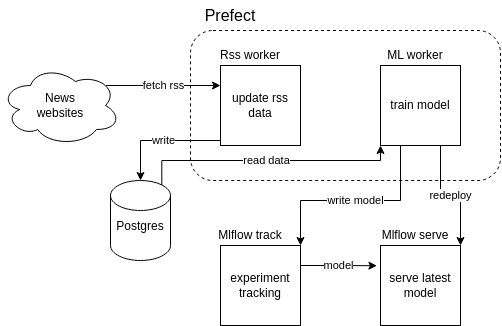

The diagram above was exported from draw.io. Its source (the exported page's mxGraphModel, read from the mxfile embedded in the PNG):
<mxGraphModel dx="1137" dy="703" grid="1" gridSize="10" guides="1" tooltips="1" connect="1" arrows="1" fold="1" page="1" pageScale="1" pageWidth="827" pageHeight="583" background="#ffffff" math="0" shadow="0">
  <root>
    <mxCell id="0" />
    <mxCell id="1" parent="0" />
    <mxCell id="6QlvXmKTNDScI4H9ffr--18" value="read data" style="edgeStyle=orthogonalEdgeStyle;rounded=0;orthogonalLoop=1;jettySize=auto;html=1;exitX=0.855;exitY=0;exitDx=0;exitDy=4.35;exitPerimeter=0;entryX=0;entryY=1;entryDx=0;entryDy=0;labelBackgroundColor=#FFFFFF;fontColor=#000000;strokeColor=#000000;" parent="1" source="6QlvXmKTNDScI4H9ffr--1" target="6QlvXmKTNDScI4H9ffr--8" edge="1">
      <mxGeometry relative="1" as="geometry">
        <Array as="points">
          <mxPoint x="171" y="230" />
          <mxPoint x="390" y="230" />
        </Array>
      </mxGeometry>
    </mxCell>
    <mxCell id="6QlvXmKTNDScI4H9ffr--1" value="Postgres&lt;div&gt;&lt;br&gt;&lt;/div&gt;" style="shape=cylinder3;whiteSpace=wrap;html=1;boundedLbl=1;backgroundOutline=1;size=15;fillColor=none;labelBackgroundColor=#FFFFFF;fontColor=#000000;strokeColor=#000000;" parent="1" vertex="1">
      <mxGeometry x="120" y="250" width="60" height="80" as="geometry" />
    </mxCell>
    <mxCell id="6QlvXmKTNDScI4H9ffr--4" value="" style="rounded=1;whiteSpace=wrap;html=1;fillColor=none;dashed=1;labelBackgroundColor=#FFFFFF;fontColor=#000000;strokeColor=#000000;" parent="1" vertex="1">
      <mxGeometry x="200" y="100" width="310" height="150" as="geometry" />
    </mxCell>
    <mxCell id="6QlvXmKTNDScI4H9ffr--5" value="&lt;font style=&quot;font-size: 16px;&quot;&gt;Prefect&lt;/font&gt;" style="text;html=1;align=center;verticalAlign=middle;whiteSpace=wrap;rounded=0;labelBackgroundColor=#FFFFFF;fontColor=#000000;strokeColor=none;" parent="1" vertex="1">
      <mxGeometry x="200" y="70" width="80" height="30" as="geometry" />
    </mxCell>
    <mxCell id="6QlvXmKTNDScI4H9ffr--16" value="fetch rss" style="edgeStyle=orthogonalEdgeStyle;rounded=0;orthogonalLoop=1;jettySize=auto;html=1;exitX=0.88;exitY=0.25;exitDx=0;exitDy=0;exitPerimeter=0;entryX=0;entryY=0.25;entryDx=0;entryDy=0;labelBackgroundColor=#FFFFFF;fontColor=#000000;strokeColor=#000000;" parent="1" source="6QlvXmKTNDScI4H9ffr--6" target="6QlvXmKTNDScI4H9ffr--7" edge="1">
      <mxGeometry relative="1" as="geometry" />
    </mxCell>
    <mxCell id="6QlvXmKTNDScI4H9ffr--6" value="News&lt;div&gt;websites&lt;/div&gt;" style="ellipse;shape=cloud;whiteSpace=wrap;html=1;fillColor=none;labelBackgroundColor=#FFFFFF;fontColor=#000000;strokeColor=#000000;" parent="1" vertex="1">
      <mxGeometry x="10" y="135" width="120" height="80" as="geometry" />
    </mxCell>
    <mxCell id="6QlvXmKTNDScI4H9ffr--17" value="write" style="edgeStyle=orthogonalEdgeStyle;rounded=0;orthogonalLoop=1;jettySize=auto;html=1;exitX=0;exitY=1;exitDx=0;exitDy=0;labelBackgroundColor=#FFFFFF;fontColor=#000000;strokeColor=#000000;" parent="1" source="6QlvXmKTNDScI4H9ffr--7" target="6QlvXmKTNDScI4H9ffr--1" edge="1">
      <mxGeometry relative="1" as="geometry">
        <Array as="points">
          <mxPoint x="230" y="210" />
          <mxPoint x="150" y="210" />
        </Array>
      </mxGeometry>
    </mxCell>
    <mxCell id="6QlvXmKTNDScI4H9ffr--7" value="update rss data" style="whiteSpace=wrap;html=1;aspect=fixed;fillColor=none;labelBackgroundColor=#FFFFFF;fontColor=#000000;strokeColor=#000000;" parent="1" vertex="1">
      <mxGeometry x="230" y="135" width="80" height="80" as="geometry" />
    </mxCell>
    <mxCell id="6QlvXmKTNDScI4H9ffr--20" value="write model" style="edgeStyle=orthogonalEdgeStyle;rounded=0;orthogonalLoop=1;jettySize=auto;html=1;exitX=0.25;exitY=1;exitDx=0;exitDy=0;entryX=1;entryY=0;entryDx=0;entryDy=0;labelBackgroundColor=#FFFFFF;fontColor=#000000;strokeColor=#000000;" parent="1" source="6QlvXmKTNDScI4H9ffr--8" target="6QlvXmKTNDScI4H9ffr--11" edge="1">
      <mxGeometry relative="1" as="geometry">
        <Array as="points">
          <mxPoint x="410" y="270" />
          <mxPoint x="310" y="270" />
        </Array>
      </mxGeometry>
    </mxCell>
    <mxCell id="Ndgo_mZSUmGBBZh2WBNP-1" value="redeploy" style="edgeStyle=orthogonalEdgeStyle;rounded=0;orthogonalLoop=1;jettySize=auto;html=1;exitX=0.75;exitY=1;exitDx=0;exitDy=0;entryX=1;entryY=0;entryDx=0;entryDy=0;labelBackgroundColor=#FFFFFF;fontColor=#000000;strokeColor=#000000;" edge="1" parent="1" source="6QlvXmKTNDScI4H9ffr--8" target="6QlvXmKTNDScI4H9ffr--13">
      <mxGeometry relative="1" as="geometry" />
    </mxCell>
    <mxCell id="6QlvXmKTNDScI4H9ffr--8" value="train model" style="whiteSpace=wrap;html=1;aspect=fixed;fillColor=none;labelBackgroundColor=#FFFFFF;fontColor=#000000;strokeColor=#000000;" parent="1" vertex="1">
      <mxGeometry x="390" y="135" width="80" height="80" as="geometry" />
    </mxCell>
    <mxCell id="6QlvXmKTNDScI4H9ffr--9" value="Rss worker" style="text;html=1;align=center;verticalAlign=middle;whiteSpace=wrap;rounded=0;labelBackgroundColor=#FFFFFF;fontColor=#000000;strokeColor=none;" parent="1" vertex="1">
      <mxGeometry x="220" y="110" width="80" height="30" as="geometry" />
    </mxCell>
    <mxCell id="6QlvXmKTNDScI4H9ffr--10" value="ML worker" style="text;html=1;align=center;verticalAlign=middle;whiteSpace=wrap;rounded=0;labelBackgroundColor=#FFFFFF;fontColor=#000000;strokeColor=none;" parent="1" vertex="1">
      <mxGeometry x="385" y="110" width="80" height="30" as="geometry" />
    </mxCell>
    <mxCell id="6QlvXmKTNDScI4H9ffr--11" value="experiment&lt;div&gt;tracking&lt;/div&gt;" style="whiteSpace=wrap;html=1;aspect=fixed;fillColor=none;labelBackgroundColor=#FFFFFF;fontColor=#000000;strokeColor=#000000;" parent="1" vertex="1">
      <mxGeometry x="230" y="315" width="80" height="80" as="geometry" />
    </mxCell>
    <mxCell id="6QlvXmKTNDScI4H9ffr--12" value="Mlflow track" style="text;html=1;align=center;verticalAlign=middle;whiteSpace=wrap;rounded=0;labelBackgroundColor=#FFFFFF;fontColor=#000000;strokeColor=none;" parent="1" vertex="1">
      <mxGeometry x="220" y="290" width="80" height="30" as="geometry" />
    </mxCell>
    <mxCell id="6QlvXmKTNDScI4H9ffr--13" value="serve latest model" style="whiteSpace=wrap;html=1;aspect=fixed;fillColor=none;labelBackgroundColor=#FFFFFF;fontColor=#000000;strokeColor=#000000;" parent="1" vertex="1">
      <mxGeometry x="390" y="315" width="80" height="80" as="geometry" />
    </mxCell>
    <mxCell id="6QlvXmKTNDScI4H9ffr--14" value="Mlflow serve" style="text;html=1;align=center;verticalAlign=middle;whiteSpace=wrap;rounded=0;labelBackgroundColor=#FFFFFF;fontColor=#000000;strokeColor=none;" parent="1" vertex="1">
      <mxGeometry x="385" y="290" width="80" height="30" as="geometry" />
    </mxCell>
    <mxCell id="6QlvXmKTNDScI4H9ffr--22" value="model" style="edgeStyle=orthogonalEdgeStyle;rounded=0;orthogonalLoop=1;jettySize=auto;html=1;exitX=1;exitY=0.25;exitDx=0;exitDy=0;entryX=-0.045;entryY=0.253;entryDx=0;entryDy=0;entryPerimeter=0;labelBackgroundColor=#FFFFFF;fontColor=#000000;strokeColor=#000000;" parent="1" source="6QlvXmKTNDScI4H9ffr--11" target="6QlvXmKTNDScI4H9ffr--13" edge="1">
      <mxGeometry relative="1" as="geometry" />
    </mxCell>
  </root>
</mxGraphModel>